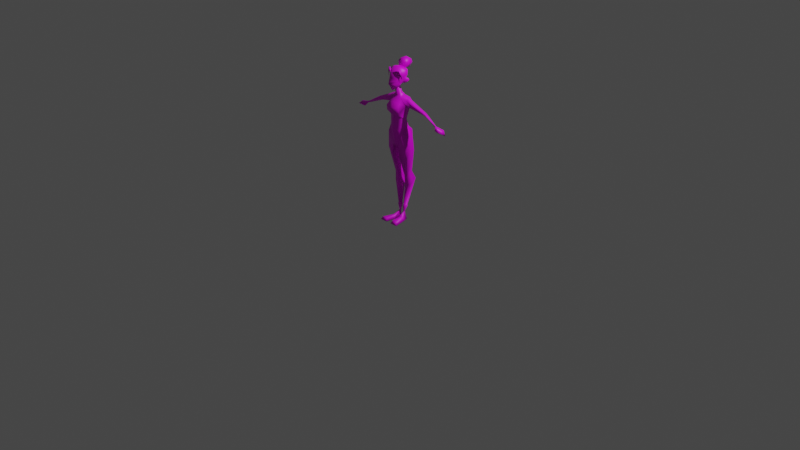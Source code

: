 # Source: LowPolyCartoonWoman.blend  (saved by Blender 3.3.6; exported with 4.5.12 LTS)
import bpy
from mathutils import Matrix  # noqa: F401  (used for matrix-valued properties, if any)

bpy.ops.wm.read_factory_settings(use_empty=True)
scene = bpy.context.scene
scene.name = 'Scene'

# ---- collections
col_collection = bpy.data.collections.new('Collection'); scene.collection.children.link(col_collection)
col_ref = bpy.data.collections.new('Ref'); scene.collection.children.link(col_ref)

# ---- images (referenced by path relative to the original .blend; pixels are not part of the script)
import os
ASSET_DIR = os.environ.get("B2B_ASSET_DIR", "")  # directory of the original .blend (textures are referenced by path, not embedded)
HERE = os.path.dirname(os.path.abspath(__file__))  # packed textures are extracted next to this script under _unpacked/

def load_image(name, relpath, width, height, colorspace="sRGB"):
    """Load a texture the original file referenced (path relative to the .blend, or extracted next to this script)."""
    p = next((c for c in (os.path.join(HERE, relpath), os.path.join(ASSET_DIR, relpath)) if relpath and os.path.exists(c)), "")
    if p:
        img = bpy.data.images.load(p, check_existing=True)
        img.name = name
    else:  # same state as the original file: an image datablock whose file is absent (Cycles renders it pink)
        img = bpy.data.images.new(name, width, height)
        img.source = "FILE"
        img.filepath = "//" + (relpath or name)
    img.colorspace_settings.name = colorspace
    return img
img_womanyspytexture_256_png = load_image('WomanySpyTexture-256.png', 'WomanySpyTexture-256.png', 1024, 1024, 'sRGB')

# ---- materials (node trees are filled in below, after node groups)
mat_material = bpy.data.materials.new('Material')
mat_material.alpha_threshold = 0.0
mat_material.roughness = 0.5
mat_material.line_color = (0.0, 0.0, 0.0, 1.0)

# ---- material node trees
mat_material.use_nodes = True; mat_material.node_tree.nodes.clear()
_N = mat_material.node_tree.nodes; _L = mat_material.node_tree.links
n0 = _N.new('ShaderNodeOutputMaterial'); n0.name = 'Material Output'; n0.location = (300, 300)
n1 = _N.new('ShaderNodeBsdfPrincipled'); n1.name = 'Principled BSDF'; n1.location = (10, 300)
n1.distribution = 'GGX'
n1.subsurface_method = 'RANDOM_WALK_SKIN'
n1.inputs[3].default_value = 1.45
n1.inputs[27].default_value = (0.0, 0.0, 0.0, 1.0)
n1.inputs[28].default_value = 1.0
n2 = _N.new('ShaderNodeTexImage'); n2.name = 'Image Texture'; n2.location = (-280, 280)
n2.image = img_womanyspytexture_256_png
n2.interpolation = 'Closest'
_L.new(n1.outputs[0], n0.inputs[0])
_L.new(n2.outputs[0], n1.inputs[0])
n0.is_active_output = True

# ---- world
world_world = bpy.data.worlds.new('World'); scene.world = world_world
world_world.use_nodes = True; world_world.node_tree.nodes.clear()
_N = world_world.node_tree.nodes; _L = world_world.node_tree.links
n0 = _N.new('ShaderNodeOutputWorld'); n0.name = 'World Output'; n0.location = (300, 300)
n1 = _N.new('ShaderNodeBackground'); n1.name = 'Background'; n1.location = (10, 300)
n1.inputs[0].default_value = (0.05088, 0.05088, 0.05088, 1.0)
_L.new(n1.outputs[0], n0.inputs[0])
n0.is_active_output = True
world_world.color = (0.05088, 0.05088, 0.05088)
world_world.use_sun_shadow = False
world_world.sun_shadow_jitter_overblur = 0.0

# ---- cameras
cam_camera = bpy.data.cameras.new('Camera')
cam_camera.clip_end = 100.0
cam_camera.ortho_scale = 7.314

# ---- lights
light_light = bpy.data.lights.new('Light', 'POINT')
light_light.transmission_factor = 0.0
light_light.energy = 1000.0
light_light.shadow_soft_size = 0.1
light_light.shadow_maximum_resolution = 0.006
light_light.use_absolute_resolution = True

# ---- meshes
me_cube_001 = bpy.data.meshes.new('Cube.001')
me_cube_001.from_pydata([(0.0, 0.06098, 1.221), (0.0, -0.1123, 1.226), (0.1021, -0.008765, 1.241), (0.09075, 0.07038, 1.246), (0.09595, -0.01625, 1.017), (0.09737, -0.0145, 1.302), (0.09595, 0.03525, 1.014), (0.08349, 0.06386, 1.311), (0.0, 0.07145, 1.013), (0.0, 0.03839, 1.347), (0.0, -0.07667, 0.9951), (0.0, -0.04192, 1.309), (0.1314, -0.01649, 0.9318), (0.1314, 0.05477, 0.9318), (0.0, 0.08108, 0.8111), (0.0, -0.05311, 0.8178), (0.0384, 0.07398, 1.221), (0.08147, -0.08865, 1.227), (0.04439, 0.04251, 1.33), (0.0529, -0.05614, 0.9838), (0.03877, 0.07145, 1.015), (0.05068, -0.02768, 1.308), (0.03267, -0.04796, 0.8214), (0.02016, 0.08108, 0.8125), (0.07511, 0.02847, 1.097), (0.08431, -0.0208, 1.113), (0.0, -0.07446, 1.133), (0.0, 0.04575, 1.078), (0.06063, -0.05054, 1.131), (0.04087, 0.04575, 1.08), (0.03478, 0.03695, 0.08071), (0.03478, 0.04615, 0.08071), (0.02196, 0.03448, 0.08106), (0.02015, 0.04789, 0.08137), (0.04086, 0.09339, 0.5325), (0.04022, 0.02031, 0.5241), (0.09247, 0.02779, 0.5323), (0.09373, 0.08441, 0.5361), (0.03757, 0.1316, 0.4341), (0.105, 0.05203, 0.3912), (0.03808, 0.04359, 0.3764), (0.105, 0.1263, 0.4499), (0.04316, 0.03153, 0.4868), (0.08969, 0.03689, 0.4985), (0.04531, -0.03873, 0.6967), (0.1484, 0.05936, 0.7807), (0.02803, 0.07824, 0.6972), (0.1388, -0.009553, 0.7589), (0.05707, 0.1064, 0.9674), (0.0, 0.1082, 0.9546), (0.05549, 0.1117, 0.891), (0.0, 0.1135, 0.8833), (0.09789, 0.08065, 0.9842), (0.1041, 0.08254, 0.935), (0.07752, 0.0104, 0.009748), (0.06034, 0.04922, 0.008121), (0.008097, 0.01117, 0.008121), (0.02006, 0.04764, 0.007099), (0.09235, -0.1282, 0.03968), (0.04091, -0.1306, 0.03991), (0.113, -0.1474, 0.006925), (0.02772, -0.1459, 0.006686), (0.01312, -0.04916, 0.01075), (0.02999, -0.02513, 0.045), (0.0904, -0.03767, 0.007028), (0.05784, -0.01795, 0.0408), (0.02045, 0.04931, 0.08736), (0.03598, 0.03721, 0.08598), (0.02224, 0.03464, 0.08608), (0.03598, 0.04751, 0.08698), (0.2997, 0.02259, 1.196), (0.2768, 0.04924, 1.195), (0.3039, 0.01213, 1.212), (0.2807, 0.06079, 1.219), (0.4732, 0.01851, 1.122), (0.4752, 0.02405, 1.113), (0.476, 0.02087, 1.128), (0.4778, 0.03199, 1.119), (0.05863, 0.01135, 1.34), (0.3042, 0.02426, 1.229), (0.09825, 0.02094, 1.326), (0.4753, 0.02759, 1.129), (0.0, -0.01232, 1.46), (0.0, 0.01767, 1.369), (0.0, -0.03044, 1.332), (0.02371, 0.01637, 1.365), (0.02833, -0.01961, 1.333), (0.02575, 0.00119, 1.35), (0.0, -0.04419, 1.42), (0.01397, -0.01085, 1.456), (0.01686, -0.03884, 1.42), (0.01524, -0.02867, 1.428), (0.0, -0.03385, 1.428), (0.1403, 0.02489, 1.303), (0.1147, 0.05948, 1.287), (0.1286, -0.007037, 1.281), (0.3027, 0.0499, 1.182), (0.3058, 0.06227, 1.209), (0.3323, 0.04565, 1.17), (0.3356, 0.0576, 1.196), (0.3373, 0.01547, 1.201), (0.3357, 0.02684, 1.211), (0.3348, 0.02674, 1.187), (0.5004, -0.0128, 1.1), (0.5027, 0.007205, 1.078), (0.5657, -0.01894, 1.096), (0.5766, 0.052, 1.051), (0.5687, 0.03831, 1.112), (0.4692, 0.02656, 1.116), (0.4738, 0.03474, 1.123), (0.4709, 0.02893, 1.131), (0.4678, 0.01898, 1.122), (0.4692, 0.02083, 1.133), (0.08373, -0.08039, 1.174), (0.07142, -0.06203, 1.261), (0.0, -0.07249, 1.275), (0.0, -0.1085, 1.168), (0.00694, -0.09878, 1.573), (0.09431, -0.04921, 1.506), (0.07669, -0.06581, 1.604), (0.06786, -0.04735, 1.602), (0.06602, -0.07806, 1.576), (0.04614, -0.07596, 1.437), (0.05459, -0.06426, 1.557), (0.05064, -0.01541, 1.455), (0.08237, 0.0321, 1.594), (0.0, -0.001269, 1.435), (0.0, 0.02822, 1.617), (0.06375, -0.0006234, 1.466), (0.05357, -0.05718, 1.432), (0.09094, -0.0174, 1.591), (0.05912, -0.07383, 1.493), (0.0, -0.1056, 1.565), (0.0, -0.05228, 1.634), (0.0, -0.04347, 1.411), (0.0, -0.1157, 1.48), (0.07045, -0.02803, 1.49), (0.0, 0.08137, 1.492), (0.03286, -0.09909, 1.458), (0.0, -0.1207, 1.443), (0.0, -0.09098, 1.391), (0.0, -0.1392, 1.464), (0.08555, 0.02903, 1.542), (0.05705, -0.06895, 1.521), (0.0, -0.1107, 1.522), (0.08806, -0.02295, 1.533), (0.0, 0.09602, 1.565), (0.02875, 0.02239, 1.613), (0.02875, 0.04856, 1.681), (0.02875, 0.1027, 1.59), (0.02875, 0.1303, 1.666), (0.0, 0.1027, 1.59), (0.0, 0.1303, 1.666), (0.04663, 0.1286, 1.638), (0.03231, 0.06112, 1.593), (0.03231, 0.09275, 1.681), (0.04663, 0.03496, 1.651), (0.0, 0.02239, 1.613), (0.0, 0.04856, 1.681), (0.0, 0.09477, 1.692), (0.0, 0.05909, 1.582), (0.0, 0.02417, 1.652), (0.05732, 0.0646, 1.638), (0.0, 0.1388, 1.634), (0.06888, -0.003994, 1.492), (0.07491, 0.0195, 1.516), (0.04962, 0.01887, 1.486), (0.03761, 0.003587, 1.466), (0.05716, 0.02436, 1.505), (0.05971, -0.01353, 1.47), (0.07544, 0.004815, 1.51), (0.0, 0.03812, 1.448), (0.06307, -0.04142, 1.461), (0.06064, -0.06108, 1.466), (0.08442, 0.01555, 1.47), (0.09991, 0.03052, 1.483), (0.101, 0.02262, 1.486), (0.1033, 0.03262, 1.502), (0.08816, 0.03133, 1.48), (0.07933, 0.0206, 1.473), (0.08588, 0.0357, 1.494), (0.09009, 0.01178, 1.471), (0.1013, 0.02287, 1.5), (0.05825, 0.008343, 1.471), (0.06896, 0.02081, 1.484), (0.0752, 0.02518, 1.502), (0.08597, 0.004221, 1.485), (0.09306, 0.01288, 1.51), (0.07345, -0.0033, 1.464), (0.09486, 0.02639, 1.513), (0.02565, 0.03657, 0.157), (0.05086, 0.06451, 0.157), (0.02414, 0.06706, 0.157), (0.05086, 0.04041, 0.157), (0.01863, 0.07197, 0.1536), (0.05518, 0.03573, 0.1535), (0.02076, 0.03046, 0.1535), (0.05518, 0.06845, 0.1536)], [], [(19, 10, 15, 22), (16, 18, 7, 3), (3, 94, 73, 71), (68, 66, 33, 32), (20, 6, 52, 48), (29, 16, 3, 24), (78, 18, 85, 87), (24, 3, 2, 25), (17, 114, 115, 1), (28, 113, 116, 26), (6, 4, 12, 13), (25, 2, 113, 28), (2, 5, 21, 114), (7, 18, 78, 80), (27, 0, 16, 29), (23, 14, 51, 50), (14, 23, 22, 15), (0, 9, 18, 16), (4, 19, 22, 12), (8, 27, 29, 20), (4, 25, 28, 19), (19, 28, 26, 10), (6, 24, 25, 4), (20, 29, 24, 6), (33, 31, 55, 57), (69, 67, 30, 31), (66, 69, 31, 33), (67, 68, 32, 30), (47, 44, 35, 36), (46, 45, 37, 34), (45, 47, 36, 37), (44, 46, 34, 35), (43, 42, 40, 39), (34, 37, 41, 38), (37, 43, 39, 41), (42, 34, 38, 40), (35, 34, 42), (37, 36, 43), (36, 35, 42, 43), (22, 23, 46, 44), (13, 12, 47, 45), (23, 13, 45, 46), (12, 22, 44, 47), (48, 52, 53, 50), (49, 48, 50, 51), (13, 23, 50, 53), (8, 20, 48, 49), (6, 13, 53, 52), (57, 55, 54, 56), (31, 30, 54, 55), (32, 33, 57, 56), (63, 62, 61, 59), (58, 59, 61, 60), (62, 64, 60, 61), (65, 63, 59, 58), (64, 65, 58, 60), (54, 30, 65, 64), (30, 32, 63, 65), (56, 54, 64, 62), (32, 56, 62, 63), (195, 196, 68, 67), (194, 197, 69, 66), (197, 195, 67, 69), (196, 194, 66, 68), (112, 111, 74, 76), (7, 80, 93, 94), (2, 3, 71, 70), (5, 2, 95), (77, 81, 107, 106), (111, 108, 75, 74), (108, 109, 77, 75), (109, 110, 81, 77), (85, 83, 82, 89), (80, 78, 21, 5), (79, 93, 95, 72), (21, 78, 87, 86), (87, 85, 89, 91), (18, 9, 83, 85), (11, 21, 86, 84), (89, 82, 92, 91), (91, 92, 88, 90), (84, 86, 90, 88), (86, 87, 91, 90), (95, 93, 80, 5), (94, 93, 79, 73), (94, 3, 7), (95, 2, 70, 72), (101, 79, 72, 100), (73, 79, 97), (71, 73, 97, 96), (70, 71, 96), (110, 101, 100, 112), (97, 79, 101, 99), (96, 97, 99, 98), (70, 96, 98, 102), (72, 70, 102, 100), (104, 106, 105, 103), (75, 77, 106, 104), (81, 76, 105, 107), (76, 74, 103, 105), (74, 75, 104, 103), (81, 110, 112, 76), (105, 106, 107), (99, 101, 110, 109), (98, 99, 109, 108), (102, 98, 108, 111), (100, 102, 111, 112), (113, 2, 17), (115, 114, 21, 11), (114, 17, 2), (116, 113, 17, 1), (119, 121, 118), (117, 120, 121), (121, 120, 118), (119, 120, 117), (117, 121, 119), (120, 119, 118), (146, 127, 125, 142), (145, 130, 123, 143), (134, 129, 140), (130, 133, 132, 123), (125, 127, 133, 130), (126, 124, 129, 134), (143, 123, 132, 144), (129, 172, 173, 122), (124, 169, 172, 129), (142, 125, 130, 145), (126, 171, 167, 124), (140, 129, 122, 139), (122, 138, 141, 139), (122, 173, 138), (131, 135, 141, 138), (188, 128, 174, 181), (131, 143, 144, 135), (136, 145, 143, 131), (137, 146, 168, 166), (163, 152, 150, 153), (162, 155, 148, 156), (160, 154, 147, 157), (155, 159, 158, 148), (150, 152, 159, 155), (151, 149, 154, 160), (147, 156, 161, 157), (156, 148, 158, 161), (154, 162, 156, 147), (149, 153, 162, 154), (153, 150, 155, 162), (151, 163, 153, 149), (187, 186, 176, 182), (128, 183, 179, 174), (184, 185, 180, 178), (164, 170, 145, 136), (168, 146, 142, 165), (167, 171, 137, 166), (138, 173, 131), (173, 172, 136, 131), (172, 169, 164, 136), (145, 170, 165, 142), (175, 177, 182, 176), (174, 179, 178, 175), (178, 180, 177, 175), (176, 181, 174, 175), (185, 189, 177, 180), (183, 184, 178, 179), (189, 187, 182, 177), (186, 188, 181, 176), (164, 169, 188, 186), (165, 170, 187, 189), (167, 166, 184, 183), (168, 165, 189, 185), (166, 168, 185, 184), (124, 167, 183, 128), (170, 164, 186, 187), (169, 124, 128, 188), (40, 38, 192, 190), (41, 39, 193, 191), (38, 41, 191, 192), (39, 40, 190, 193), (190, 192, 194, 196), (191, 193, 195, 197), (192, 191, 197, 194), (193, 190, 196, 195)])
me_cube_001.polygons.foreach_set('use_smooth', [True] * 182)
_uv = me_cube_001.uv_layers.new(name='UVMap')
_uv.uv.foreach_set('vector', [0.1132, 0.6067, 0.057, 0.6308, 0.0194, 0.4519, 0.05326, 0.4474, 0.3007, 0.8527, 0.2697, 0.9343, 0.2531, 0.9025, 0.2612, 0.8681, 0.2392, 0.2596, 0.241, 0.2165, 0.3987, 0.1961, 0.4072, 0.2191, 0.09118, 0.2529, 0.07364, 0.2595, 0.0732, 0.2529, 0.09009, 0.2461, 0.3185, 0.6315, 0.2434, 0.6182, 0.282, 0.5772, 0.3257, 0.571, 0.2949, 0.7058, 0.3007, 0.8527, 0.2612, 0.8681, 0.2482, 0.7212, 0.2381, 0.9395, 0.2697, 0.9343, 0.2545, 0.9795, 0.232, 0.974, 0.2482, 0.7212, 0.2612, 0.8681, 0.2121, 0.8664, 0.1919, 0.7427, 0.1527, 0.8621, 0.1686, 0.8898, 0.1229, 0.9383, 0.08534, 0.8882, 0.1495, 0.7689, 0.153, 0.8233, 0.07081, 0.8283, 0.079, 0.7783, 0.2434, 0.6182, 0.1862, 0.6272, 0.1826, 0.5282, 0.2506, 0.5227, 0.1919, 0.7427, 0.2121, 0.8664, 0.153, 0.8233, 0.1495, 0.7689, 0.2121, 0.8664, 0.2127, 0.9047, 0.1944, 0.9341, 0.1686, 0.8898, 0.2531, 0.9025, 0.2697, 0.9343, 0.2381, 0.9395, 0.2354, 0.9103, 0.3389, 0.7117, 0.3372, 0.8584, 0.3007, 0.8527, 0.2949, 0.7058, 0.372, 0.4295, 0.3918, 0.4277, 0.3938, 0.5056, 0.3427, 0.5078, 0.3505, 0.8794, 0.3581, 0.861, 0.4805, 0.8973, 0.4729, 0.9291, 0.3372, 0.8584, 0.2954, 0.9722, 0.2697, 0.9343, 0.3007, 0.8527, 0.1862, 0.6272, 0.1132, 0.6067, 0.05326, 0.4474, 0.1826, 0.5282, 0.358, 0.6418, 0.3389, 0.7117, 0.2949, 0.7058, 0.3185, 0.6315, 0.1862, 0.6272, 0.1919, 0.7427, 0.1495, 0.7689, 0.1132, 0.6067, 0.1132, 0.6067, 0.1495, 0.7689, 0.079, 0.7783, 0.057, 0.6308, 0.2434, 0.6182, 0.2482, 0.7212, 0.1919, 0.7427, 0.1862, 0.6272, 0.3185, 0.6315, 0.2949, 0.7058, 0.2482, 0.7212, 0.2434, 0.6182, 0.1414, 0.2563, 0.1238, 0.2494, 0.1728, 0.1654, 0.199, 0.1928, 0.1222, 0.2581, 0.1098, 0.2539, 0.1102, 0.2461, 0.1238, 0.2494, 0.1395, 0.262, 0.1222, 0.2581, 0.1238, 0.2494, 0.1414, 0.2563, 0.1098, 0.2539, 0.09118, 0.2529, 0.09009, 0.2461, 0.1102, 0.2461, 0.5772, 0.8348, 0.4935, 0.7826, 0.5004, 0.6078, 0.5556, 0.614, 0.7217, 0.7478, 0.6376, 0.8426, 0.6164, 0.5998, 0.6727, 0.5906, 0.6376, 0.8426, 0.5772, 0.8348, 0.5556, 0.614, 0.6164, 0.5998, 0.4935, 0.7826, 0.389, 0.752, 0.4287, 0.5951, 0.5004, 0.6078, 0.5526, 0.5767, 0.5016, 0.5675, 0.5003, 0.454, 0.559, 0.472, 0.6727, 0.5906, 0.6164, 0.5998, 0.6206, 0.5121, 0.6754, 0.4907, 0.6164, 0.5998, 0.5526, 0.5767, 0.559, 0.472, 0.6206, 0.5121, 0.5016, 0.5675, 0.4287, 0.5951, 0.4119, 0.4977, 0.5003, 0.454, 0.5004, 0.6078, 0.4287, 0.5951, 0.5016, 0.5675, 0.6164, 0.5998, 0.5556, 0.614, 0.5526, 0.5767, 0.5556, 0.614, 0.5004, 0.6078, 0.5016, 0.5675, 0.5526, 0.5767, 0.4805, 0.8973, 0.3581, 0.861, 0.389, 0.752, 0.4935, 0.7826, 0.6608, 0.9739, 0.5943, 0.9865, 0.5772, 0.8348, 0.6376, 0.8426, 0.7528, 0.851, 0.6608, 0.9739, 0.6376, 0.8426, 0.7217, 0.7478, 0.5943, 0.9865, 0.4805, 0.8973, 0.4935, 0.7826, 0.5772, 0.8348, 0.3257, 0.571, 0.282, 0.5772, 0.2869, 0.5343, 0.3427, 0.5078, 0.3811, 0.5758, 0.3257, 0.571, 0.3427, 0.5078, 0.3938, 0.5056, 0.2506, 0.5227, 0.372, 0.4295, 0.3427, 0.5078, 0.2869, 0.5343, 0.358, 0.6418, 0.3185, 0.6315, 0.3257, 0.571, 0.3811, 0.5758, 0.2434, 0.6182, 0.2506, 0.5227, 0.2869, 0.5343, 0.282, 0.5772, 0.2026, 0.1544, 0.1728, 0.1654, 0.1483, 0.1403, 0.2026, 0.1241, 0.1238, 0.2494, 0.1102, 0.2461, 0.1483, 0.1403, 0.1728, 0.1654, 0.09009, 0.2461, 0.0732, 0.2529, 0.01057, 0.2018, 0.02777, 0.1756, 0.07516, 0.15, 0.03751, 0.1272, 0.03194, 0.05308, 0.05548, 0.07033, 0.08163, 0.05722, 0.05548, 0.07033, 0.03194, 0.05308, 0.09253, 0.02701, 0.1854, 0.07992, 0.1291, 0.1037, 0.09253, 0.02701, 0.1558, 0.01155, 0.1036, 0.1452, 0.07516, 0.15, 0.05548, 0.07033, 0.08163, 0.05722, 0.1291, 0.1037, 0.1036, 0.1452, 0.08163, 0.05722, 0.09253, 0.02701, 0.1483, 0.1403, 0.1102, 0.2461, 0.1036, 0.1452, 0.1291, 0.1037, 0.1102, 0.2461, 0.09009, 0.2461, 0.07516, 0.15, 0.1036, 0.1452, 0.2026, 0.1241, 0.1483, 0.1403, 0.1291, 0.1037, 0.1854, 0.07992, 0.09009, 0.2461, 0.02777, 0.1756, 0.03751, 0.1272, 0.07516, 0.15, 0.1067, 0.3162, 0.0864, 0.3136, 0.09118, 0.2529, 0.1098, 0.2539, 0.1461, 0.3292, 0.1226, 0.3196, 0.1222, 0.2581, 0.1395, 0.262, 0.1226, 0.3196, 0.1067, 0.3162, 0.1098, 0.2539, 0.1222, 0.2581, 0.0864, 0.3136, 0.05468, 0.3303, 0.07364, 0.2595, 0.09118, 0.2529, 0.5845, 0.1467, 0.5875, 0.1373, 0.593, 0.1383, 0.5929, 0.1463, 0.2531, 0.9025, 0.2354, 0.9103, 0.2331, 0.8955, 0.2447, 0.8905, 0.2364, 0.1008, 0.2451, 0.0307, 0.4036, 0.09516, 0.4166, 0.1237, 0.2127, 0.9047, 0.2121, 0.8664, 0.2243, 0.8888, 0.5974, 0.1635, 0.5917, 0.1531, 0.6748, 0.1626, 0.6874, 0.2004, 0.5875, 0.1373, 0.5892, 0.1281, 0.5943, 0.1273, 0.593, 0.1383, 0.5923, 0.173, 0.5914, 0.162, 0.5974, 0.1635, 0.5976, 0.1742, 0.5914, 0.162, 0.5866, 0.1542, 0.5917, 0.1531, 0.5974, 0.1635, 0.3051, 0.2996, 0.3309, 0.3045, 0.3225, 0.383, 0.3144, 0.3698, 0.2354, 0.9103, 0.2381, 0.9395, 0.1944, 0.9341, 0.2127, 0.9047, 0.4084, 0.1589, 0.2517, 0.1774, 0.2459, 0.1419, 0.4135, 0.1409, 0.1944, 0.9341, 0.2381, 0.9395, 0.232, 0.974, 0.2043, 0.9656, 0.2877, 0.2934, 0.3051, 0.2996, 0.3144, 0.3698, 0.2926, 0.3655, 0.2697, 0.9343, 0.2954, 0.9722, 0.2735, 0.9987, 0.2545, 0.9795, 0.1588, 0.9687, 0.1944, 0.9341, 0.2043, 0.9656, 0.1798, 0.9859, 0.3144, 0.3698, 0.3225, 0.383, 0.2858, 0.3791, 0.2926, 0.3655, 0.2926, 0.3655, 0.2858, 0.3791, 0.2725, 0.3742, 0.2826, 0.3622, 0.2331, 0.3029, 0.2609, 0.2882, 0.2826, 0.3622, 0.2725, 0.3742, 0.2609, 0.2882, 0.2877, 0.2934, 0.2926, 0.3655, 0.2826, 0.3622, 0.2243, 0.8888, 0.2331, 0.8955, 0.2354, 0.9103, 0.2127, 0.9047, 0.241, 0.2165, 0.2517, 0.1774, 0.4084, 0.1589, 0.3987, 0.1961, 0.2447, 0.8905, 0.2612, 0.8681, 0.2531, 0.9025, 0.2459, 0.1419, 0.2364, 0.1008, 0.4166, 0.1237, 0.4135, 0.1409, 0.4402, 0.1573, 0.4084, 0.1589, 0.4135, 0.1409, 0.4453, 0.1444, 0.3987, 0.1961, 0.4084, 0.1589, 0.4213, 0.1922, 0.4072, 0.2191, 0.3987, 0.1961, 0.4213, 0.1922, 0.4336, 0.2158, 0.4166, 0.1237, 0.4036, 0.09516, 0.4286, 0.09899, 0.5866, 0.1542, 0.4402, 0.1573, 0.4453, 0.1444, 0.5845, 0.1467, 0.4213, 0.1922, 0.4084, 0.1589, 0.4402, 0.1573, 0.449, 0.1865, 0.4336, 0.2158, 0.4213, 0.1922, 0.449, 0.1865, 0.4623, 0.2091, 0.4166, 0.1237, 0.4286, 0.09899, 0.4559, 0.1061, 0.4498, 0.1283, 0.4135, 0.1409, 0.4166, 0.1237, 0.4498, 0.1283, 0.4453, 0.1444, 0.6251, 0.09846, 0.6875, 0.05567, 0.6771, 0.1258, 0.6289, 0.1215, 0.5976, 0.1742, 0.5974, 0.1635, 0.6874, 0.2004, 0.6245, 0.2021, 0.5917, 0.1531, 0.5929, 0.1463, 0.6771, 0.1258, 0.6748, 0.1626, 0.5929, 0.1463, 0.593, 0.1383, 0.6289, 0.1215, 0.6771, 0.1258, 0.593, 0.1383, 0.5943, 0.1273, 0.6251, 0.09846, 0.6289, 0.1215, 0.5917, 0.1531, 0.5866, 0.1542, 0.5845, 0.1467, 0.5929, 0.1463, 0.6771, 0.1258, 0.6875, 0.05567, 0.7185, 0.09856, 0.449, 0.1865, 0.4402, 0.1573, 0.5866, 0.1542, 0.5914, 0.162, 0.4623, 0.2091, 0.449, 0.1865, 0.5914, 0.162, 0.5923, 0.173, 0.4498, 0.1283, 0.4559, 0.1061, 0.5892, 0.1281, 0.5875, 0.1373, 0.4453, 0.1444, 0.4498, 0.1283, 0.5875, 0.1373, 0.5845, 0.1467, 0.153, 0.8233, 0.2121, 0.8664, 0.1527, 0.8621, 0.1229, 0.9383, 0.1686, 0.8898, 0.1944, 0.9341, 0.1588, 0.9687, 0.1686, 0.8898, 0.1527, 0.8621, 0.2121, 0.8664, 0.07081, 0.8283, 0.153, 0.8233, 0.1527, 0.8621, 0.08534, 0.8882, 0.1954, 0.4105, 0.1946, 0.3701, 0.3378, 0.4192, 0.06736, 0.4026, 0.1951, 0.4318, 0.1817, 0.4902, 0.1817, 0.4902, 0.1951, 0.4318, 0.3378, 0.4192, 0.1954, 0.4105, 0.1951, 0.4318, 0.06736, 0.4026, 0.06736, 0.4026, 0.1946, 0.3701, 0.1954, 0.4105, 0.1951, 0.4318, 0.1954, 0.4105, 0.3378, 0.4192, 0.9803, 0.5266, 0.9171, 0.6202, 0.8658, 0.5448, 0.8589, 0.495, 0.9435, 0.2285, 0.9597, 0.3094, 0.8713, 0.2697, 0.8632, 0.2182, 0.8638, 0.02216, 0.8603, 0.09846, 0.7884, 0.03017, 0.8091, 0.5564, 0.8393, 0.6801, 0.7353, 0.6923, 0.7491, 0.6113, 0.8658, 0.5448, 0.9171, 0.6202, 0.8393, 0.6801, 0.8091, 0.5564, 0.9314, 0.02707, 0.9225, 0.1047, 0.8603, 0.09846, 0.8638, 0.02216, 0.8632, 0.2182, 0.8713, 0.2697, 0.7764, 0.2925, 0.7641, 0.2331, 0.8603, 0.09846, 0.89, 0.1305, 0.8652, 0.1421, 0.836, 0.1069, 0.9225, 0.1047, 0.9309, 0.1282, 0.89, 0.1305, 0.8603, 0.09846, 0.8589, 0.495, 0.8658, 0.5448, 0.8091, 0.5564, 0.7991, 0.4806, 0.9062, 0.3318, 0.9413, 0.368, 0.8772, 0.3837, 0.8493, 0.37, 0.7884, 0.03017, 0.8603, 0.09846, 0.836, 0.1069, 0.748, 0.1082, 0.836, 0.1069, 0.8009, 0.1359, 0.7271, 0.1423, 0.748, 0.1082, 0.836, 0.1069, 0.8652, 0.1421, 0.8009, 0.1359, 0.8541, 0.1802, 0.7525, 0.1724, 0.7271, 0.1423, 0.8009, 0.1359, 0.7886, 0.7779, 0.7818, 0.7648, 0.819, 0.7747, 0.8195, 0.7855, 0.8541, 0.1802, 0.8632, 0.2182, 0.7641, 0.2331, 0.7525, 0.1724, 0.9186, 0.1662, 0.9435, 0.2285, 0.8632, 0.2182, 0.8541, 0.1802, 0.9749, 0.4351, 0.9803, 0.5266, 0.8755, 0.4431, 0.8789, 0.4174, 0.8255, 0.3831, 0.8113, 0.4293, 0.7846, 0.4114, 0.7755, 0.3922, 0.7388, 0.3925, 0.7583, 0.4281, 0.7241, 0.425, 0.7193, 0.4005, 0.7253, 0.326, 0.7339, 0.3573, 0.708, 0.3762, 0.6813, 0.3606, 0.7583, 0.4281, 0.7668, 0.4612, 0.7094, 0.4535, 0.7241, 0.425, 0.7846, 0.4114, 0.8113, 0.4293, 0.7668, 0.4612, 0.7583, 0.4281, 0.7765, 0.3303, 0.7645, 0.3581, 0.7339, 0.3573, 0.7253, 0.326, 0.708, 0.3762, 0.7193, 0.4005, 0.6709, 0.4145, 0.6813, 0.3606, 0.7193, 0.4005, 0.7241, 0.425, 0.7094, 0.4535, 0.6709, 0.4145, 0.7339, 0.3573, 0.7388, 0.3925, 0.7193, 0.4005, 0.708, 0.3762, 0.7645, 0.3581, 0.7755, 0.3922, 0.7388, 0.3925, 0.7339, 0.3573, 0.7755, 0.3922, 0.7846, 0.4114, 0.7583, 0.4281, 0.7388, 0.3925, 0.7765, 0.3303, 0.8255, 0.3831, 0.7755, 0.3922, 0.7645, 0.3581, 0.8169, 0.8419, 0.8054, 0.8064, 0.8419, 0.8134, 0.8378, 0.8343, 0.7818, 0.7648, 0.7903, 0.7499, 0.8212, 0.7647, 0.819, 0.7747, 0.8336, 0.9157, 0.8222, 0.8849, 0.8498, 0.8777, 0.862, 0.8962, 0.9527, 0.1585, 0.9722, 0.1824, 0.9435, 0.2285, 0.9186, 0.1662, 0.8755, 0.4431, 0.9803, 0.5266, 0.8589, 0.495, 0.8565, 0.4613, 0.8772, 0.3837, 0.9413, 0.368, 0.9749, 0.4351, 0.8789, 0.4174, 0.8009, 0.1359, 0.8652, 0.1421, 0.8541, 0.1802, 0.8652, 0.1421, 0.89, 0.1305, 0.9186, 0.1662, 0.8541, 0.1802, 0.89, 0.1305, 0.9309, 0.1282, 0.9527, 0.1585, 0.9186, 0.1662, 0.7991, 0.4806, 0.8397, 0.4516, 0.8565, 0.4613, 0.8589, 0.495, 0.8745, 0.8876, 0.8764, 0.8589, 0.8908, 0.8659, 0.8869, 0.8868, 0.8725, 0.9229, 0.8602, 0.9191, 0.862, 0.8962, 0.8745, 0.8876, 0.862, 0.8962, 0.8498, 0.8777, 0.8764, 0.8589, 0.8745, 0.8876, 0.8869, 0.8868, 0.8837, 0.9206, 0.8725, 0.9229, 0.8745, 0.8876, 0.8222, 0.8849, 0.8295, 0.8529, 0.8488, 0.8467, 0.8498, 0.8777, 0.8354, 0.9524, 0.8336, 0.9157, 0.862, 0.8962, 0.8602, 0.9191, 0.8295, 0.8529, 0.8169, 0.8419, 0.8378, 0.8343, 0.8488, 0.8467, 0.8054, 0.8064, 0.7886, 0.7779, 0.8195, 0.7855, 0.8419, 0.8134, 0.7756, 0.8145, 0.7635, 0.7768, 0.7886, 0.7779, 0.8054, 0.8064, 0.8037, 0.867, 0.7898, 0.8458, 0.8169, 0.8419, 0.8295, 0.8529, 0.8129, 0.9809, 0.8064, 0.935, 0.8336, 0.9157, 0.8354, 0.9524, 0.7958, 0.9014, 0.8037, 0.867, 0.8295, 0.8529, 0.8222, 0.8849, 0.8064, 0.935, 0.7958, 0.9014, 0.8222, 0.8849, 0.8336, 0.9157, 0.7479, 0.7577, 0.7682, 0.7276, 0.7903, 0.7499, 0.7818, 0.7648, 0.7898, 0.8458, 0.7756, 0.8145, 0.8054, 0.8064, 0.8169, 0.8419, 0.7635, 0.7768, 0.7479, 0.7577, 0.7818, 0.7648, 0.7886, 0.7779, 0.5003, 0.454, 0.4119, 0.4977, 0.5009, 0.2473, 0.5285, 0.2503, 0.6206, 0.5121, 0.559, 0.472, 0.5512, 0.2549, 0.5739, 0.2552, 0.6754, 0.4907, 0.6206, 0.5121, 0.5739, 0.2552, 0.5966, 0.2472, 0.559, 0.472, 0.5003, 0.454, 0.5285, 0.2503, 0.5512, 0.2549, 0.08742, 0.3196, 0.06181, 0.3333, 0.05468, 0.3303, 0.0864, 0.3136, 0.1216, 0.3227, 0.1065, 0.3205, 0.1067, 0.3162, 0.1226, 0.3196, 0.1387, 0.3318, 0.1216, 0.3227, 0.1226, 0.3196, 0.1461, 0.3292, 0.1065, 0.3205, 0.08742, 0.3196, 0.0864, 0.3136, 0.1067, 0.3162])
me_cube_001.materials.append(mat_material)
me_cube_001.use_paint_bone_selection = False
me_cube_001.use_paint_mask = True
me_cube_001.update()

# ---- objects
ob_light = bpy.data.objects.new('Light', light_light)
ob_camera = bpy.data.objects.new('Camera', cam_camera)
ob_cube = bpy.data.objects.new('Cube', me_cube_001)
ob_reffront = bpy.data.objects.new('RefFront', None)
ob_refside = bpy.data.objects.new('RefSide', None)

# ---- transforms, parenting, visibility, modifiers, constraints
ob_light.location = (4.076, 1.005, 5.904)
ob_light.rotation_euler = (0.6503, 0.05522, 1.866)
ob_light.lock_rotations_4d = False
ob_light.empty_display_type = 'ARROWS'
ob_light.color = (0.0, 0.0, 0.0, 0.0)
ob_light.lineart.crease_threshold = 0.0
ob_camera.location = (7.359, -6.926, 4.958)
ob_camera.rotation_euler = (1.109, 0.0, 0.8149)
ob_camera.lock_rotations_4d = False
ob_camera.empty_display_type = 'ARROWS'
ob_camera.color = (0.0, 0.0, 0.0, 0.0)
ob_camera.display_type = 'WIRE'
ob_camera.lineart.crease_threshold = 0.0
ob_cube.location = (0.0, 0.0, 0.0)
_m = ob_cube.modifiers.new('Mirror', 'MIRROR')
_m.use_clip = True
ob_reffront.location = (1.538, 0.376, 0.8405)
ob_reffront.rotation_euler = (1.571, -0.0, -0.0)
ob_reffront.scale = (0.7854, 0.7854, 0.7854)
ob_reffront.empty_display_type = 'IMAGE'
ob_reffront.empty_display_size = 5.0
ob_reffront.use_empty_image_alpha = True
ob_reffront.color = (1.0, 1.0, 1.0, 0.1575)
ob_refside.location = (-0.5548, 0.3561, 0.8405)
ob_refside.rotation_euler = (1.571, -0.0, 1.571)
ob_refside.scale = (0.7854, 0.7854, 0.7854)
ob_refside.empty_display_type = 'IMAGE'
ob_refside.empty_display_size = 5.0
ob_refside.use_empty_image_alpha = True
ob_refside.color = (1.0, 1.0, 1.0, 0.1575)

# ---- collection membership
col_collection.objects.link(ob_light)
col_collection.objects.link(ob_camera)
col_collection.objects.link(ob_cube)
col_ref.objects.link(ob_reffront)
col_ref.objects.link(ob_refside)

# ---- scene / render settings (as saved in the file)
scene.camera = ob_camera
scene.frame_start = 1; scene.frame_end = 250; scene.frame_set(1)
scene.render.engine = 'CYCLES'
scene.cycles.sampling_pattern = 'TABULATED_SOBOL'
scene.cycles.use_light_tree = False
scene.cycles.bake_type = 'DIFFUSE'
scene.view_settings.view_transform = 'Filmic'
bpy.context.view_layer.update()
